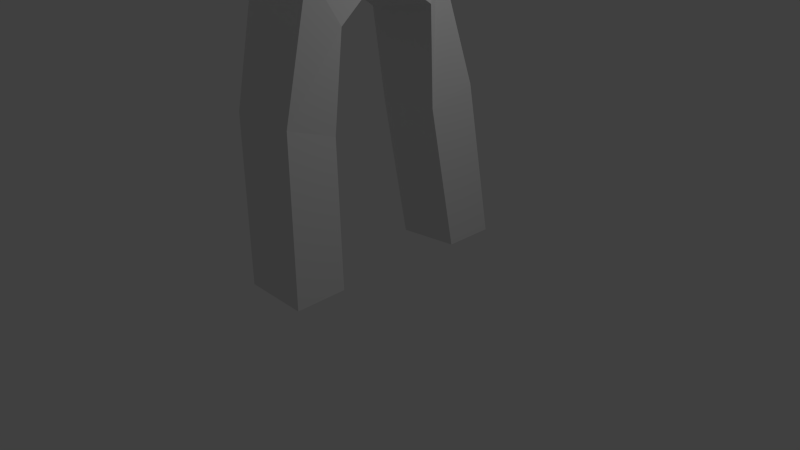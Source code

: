 # Source: untitled.blend  (saved by Blender 2.73.0; exported with 4.5.12 LTS)
import bpy
from mathutils import Matrix  # noqa: F401  (used for matrix-valued properties, if any)

bpy.ops.wm.read_factory_settings(use_empty=True)
scene = bpy.context.scene
scene.name = 'Scene'

# ---- collections
col_collection_1 = bpy.data.collections.new('Collection 1'); scene.collection.children.link(col_collection_1)

# ---- world
world_world = bpy.data.worlds.new('World'); scene.world = world_world
world_world.color = (0.05088, 0.05088, 0.05088)
world_world.use_sun_shadow = False
world_world.sun_shadow_jitter_overblur = 0.0
world_world.cycles.sampling_method = 'MANUAL'
world_world.cycles.sample_map_resolution = 256

# ---- cameras
cam_camera = bpy.data.cameras.new('Camera')
cam_camera.clip_end = 100.0
cam_camera.lens = 35.0
cam_camera.sensor_width = 32.0
cam_camera.sensor_height = 18.0
cam_camera.ortho_scale = 7.314
cam_camera.dof.focus_distance = 0.0
cam_camera.dof.aperture_fstop = 128.0

# ---- lights
light_lamp = bpy.data.lights.new('Lamp', 'POINT')
light_lamp.transmission_factor = 0.0
light_lamp.cutoff_distance = 30.0
light_lamp.energy = 100.0
light_lamp.shadow_buffer_clip_start = 1.001
light_lamp.shadow_soft_size = 0.1
light_lamp.shadow_maximum_resolution = 0.006
light_lamp.use_absolute_resolution = True
light_lamp.cycles.use_multiple_importance_sampling = False

# ---- meshes
me_cube_002 = bpy.data.meshes.new('Cube.002')
me_cube_002.from_pydata([(-1.0, -1.0, -1.0), (-1.0, 1.0, -1.0), (1.0, 1.0, -1.0), (1.0, -1.0, -1.0), (-1.0, -0.9388, 1.114), (-1.0, 0.9388, 0.8856), (1.0, 0.9388, 0.8856), (1.0, -0.9388, 1.114), (-1.132, 1.375, 2.917), (-0.8289, 2.356, 2.327), (1.132, 2.464, 2.387), (0.8289, 1.331, 2.963), (-1.207, 4.257, 2.9), (-0.9038, 3.289, 2.306), (1.058, 3.633, 2.402), (0.7539, 4.439, 2.98), (-0.9795, 7.395, 0.9186), (-0.9679, 5.33, 0.7626), (1.021, 5.287, 0.8481), (1.01, 7.231, 1.004), (-0.994, 8.358, -1.167), (-0.9824, 6.359, -1.149), (1.007, 6.384, -1.063), (0.9954, 8.383, -1.08), (-1.222, 1.406, 4.267), (0.7389, 1.388, 4.429), (-1.297, 4.056, 4.273), (0.664, 4.142, 4.435), (-1.919, 0.9039, 5.593), (0.6298, 1.031, 5.558), (-1.889, 4.249, 5.615), (0.5549, 4.116, 5.59), (-1.055, 1.829, 6.111), (0.03745, 1.877, 6.201), (-1.096, 3.305, 6.114), (-0.004265, 3.353, 6.204), (-0.7186, -2.821, 4.834), (-0.01032, -2.849, 4.873), (-0.805, -3.447, 4.999), (-0.09663, -3.475, 5.039), (0.3262, -4.506, 3.312), (1.099, -4.551, 3.349), (0.232, -5.519, 3.466), (1.005, -5.564, 3.503), (-1.628, 7.35, 4.845), (-0.8462, 7.538, 4.866), (-1.807, 8.359, 5.034), (-1.016, 8.302, 5.034), (-1.027, 9.738, 3.111), (-0.2806, 9.926, 3.108), (-1.197, 10.83, 3.169), (-0.4515, 11.02, 3.166), (0.9336, 5.564, 2.682), (1.198, 4.961, 2.084), (-1.037, 4.933, 1.922), (-1.31, 5.65, 2.52), (0.948, 0.2295, 2.659), (1.201, 1.155, 2.057), (-0.948, 0.6558, 1.922), (-1.201, 0.1563, 2.524), (0.5072, -2.798, 4.602), (0.3415, -4.089, 4.912), (-1.019, -4.031, 4.838), (-0.8532, -2.741, 4.527), (0.5904, -4.505, 4.704), (-0.7754, -2.899, 4.27), (0.7799, -2.968, 4.355), (-0.9649, -4.436, 4.62), (-1.668, -0.7278, 5.042), (0.5846, -1.029, 5.053), (0.3885, -1.406, 5.755), (-1.864, -1.448, 5.586), (-2.309, 6.036, 5.147), (-2.63, 6.51, 5.727), (0.141, 7.087, 5.725), (0.2216, 6.425, 5.165), (-1.916, 7.249, 4.502), (-2.24, 9.108, 4.811), (-0.8132, 9.07, 4.809), (-0.5032, 7.59, 4.534), (-2.32, 9.372, 4.653), (-0.474, 7.748, 4.369), (-1.976, 7.384, 4.337), (-0.8041, 9.355, 4.652), (0.7204, 1.328, 4.621), (0.6455, 4.136, 4.637), (-1.316, 4.129, 4.501), (-1.241, 1.4, 4.492), (-1.534, 1.092, 6.856), (0.4277, 1.178, 7.019), (-1.609, 3.742, 6.862), (0.3527, 3.828, 7.025), (-0.9811, 2.261, 7.508), (-0.7293, 2.272, 7.529), (-0.9908, 2.601, 7.509), (-0.739, 2.612, 7.53), (0.4042, 3.922, 6.676), (-1.607, 3.834, 6.51), (-1.53, 1.116, 6.504), (0.481, 1.204, 6.67)], [], [(4, 5, 1, 0), (5, 6, 2, 1), (6, 7, 3, 2), (7, 4, 0, 3), (0, 1, 2, 3), (56, 57, 10, 11), (9, 8, 12, 13), (58, 59, 8, 9), (59, 56, 11, 8), (57, 58, 9, 10), (52, 53, 18, 19), (11, 15, 27, 25), (11, 10, 14, 15), (10, 9, 13, 14), (16, 19, 23, 20), (53, 54, 17, 18), (54, 55, 16, 17), (55, 52, 19, 16), (23, 22, 21, 20), (19, 18, 22, 23), (18, 17, 21, 22), (17, 16, 20, 21), (84, 85, 31, 29), (12, 8, 24, 26), (8, 11, 25, 24), (15, 12, 26, 27), (68, 69, 37, 36), (86, 87, 28, 30), (85, 86, 30, 31), (87, 84, 29, 28), (96, 97, 90, 91), (29, 31, 35, 33), (30, 28, 32, 34), (72, 73, 46, 44), (66, 64, 43, 41), (69, 70, 39, 37), (70, 71, 38, 39), (71, 68, 36, 38), (40, 41, 43, 42), (67, 65, 40, 42), (64, 67, 42, 43), (65, 66, 41, 40), (82, 80, 50, 48), (74, 75, 45, 47), (73, 74, 47, 46), (75, 72, 44, 45), (49, 48, 50, 51), (83, 81, 49, 51), (80, 83, 51, 50), (81, 82, 48, 49), (12, 15, 52, 55), (13, 12, 55, 54), (14, 13, 54, 53), (15, 14, 53, 52), (6, 5, 58, 57), (4, 7, 56, 59), (5, 4, 59, 58), (7, 6, 57, 56), (36, 37, 60, 63), (39, 38, 62, 61), (38, 36, 63, 62), (37, 39, 61, 60), (63, 60, 66, 65), (61, 62, 67, 64), (62, 63, 65, 67), (60, 61, 64, 66), (32, 28, 68, 71), (33, 32, 71, 70), (29, 33, 70, 69), (28, 29, 69, 68), (31, 30, 72, 75), (34, 35, 74, 73), (35, 31, 75, 74), (30, 34, 73, 72), (45, 44, 76, 79), (46, 47, 78, 77), (47, 45, 79, 78), (44, 46, 77, 76), (79, 76, 82, 81), (77, 78, 83, 80), (78, 79, 81, 83), (76, 77, 80, 82), (24, 25, 84, 87), (27, 26, 86, 85), (26, 24, 87, 86), (25, 27, 85, 84), (89, 91, 95, 93), (98, 99, 89, 88), (99, 96, 91, 89), (97, 98, 88, 90), (92, 93, 95, 94), (90, 88, 92, 94), (91, 90, 94, 95), (88, 89, 93, 92), (34, 32, 98, 97), (33, 35, 96, 99), (32, 33, 99, 98), (35, 34, 97, 96)])
me_cube_002.use_remesh_preserve_volume = False
me_cube_002.use_remesh_preserve_attributes = False
me_cube_002.use_mirror_vertex_groups = False
me_cube_002.update()

# ---- objects
ob_cube = bpy.data.objects.new('Cube', me_cube_002)
ob_lamp = bpy.data.objects.new('Lamp', light_lamp)
ob_camera = bpy.data.objects.new('Camera', cam_camera)

# ---- transforms, parenting, visibility, modifiers, constraints
ob_cube.location = (0.2436, -1.376, 1.178)
ob_cube.scale = (0.4209, 0.3319, 1.0)
ob_cube.lineart.crease_threshold = 0.0
ob_lamp.location = (4.076, 1.005, 5.904)
ob_lamp.rotation_euler = (0.6503, 0.05522, 1.866)
ob_lamp.lock_rotations_4d = False
ob_lamp.empty_display_type = 'ARROWS'
ob_lamp.color = (0.0, 0.0, 0.0, 0.0)
ob_lamp.lineart.crease_threshold = 0.0
ob_camera.location = (7.481, -6.508, 5.344)
ob_camera.rotation_euler = (1.109, 0.01082, 0.8149)
ob_camera.lock_rotations_4d = False
ob_camera.empty_display_type = 'ARROWS'
ob_camera.color = (0.0, 0.0, 0.0, 0.0)
ob_camera.display_type = 'WIRE'
ob_camera.lineart.crease_threshold = 0.0

# ---- collection membership
col_collection_1.objects.link(ob_cube)
col_collection_1.objects.link(ob_lamp)
col_collection_1.objects.link(ob_camera)

# ---- scene / render settings (as saved in the file)
scene.camera = ob_camera
scene.frame_start = 1; scene.frame_end = 250; scene.frame_set(0)
scene.render.engine = 'BLENDER_EEVEE_NEXT'
scene.render.resolution_percentage = 50
scene.render.dither_intensity = 0.0
scene.cycles.use_denoising = False
scene.cycles.samples = 10
scene.cycles.sampling_pattern = 'TABULATED_SOBOL'
scene.cycles.light_sampling_threshold = 0.0
scene.cycles.use_adaptive_sampling = False
scene.cycles.use_light_tree = False
scene.cycles.blur_glossy = 0.0
scene.cycles.pixel_filter_type = 'GAUSSIAN'
scene.cycles.sample_clamp_indirect = 0.0
scene.view_settings.view_transform = 'Standard'
bpy.context.view_layer.update()
